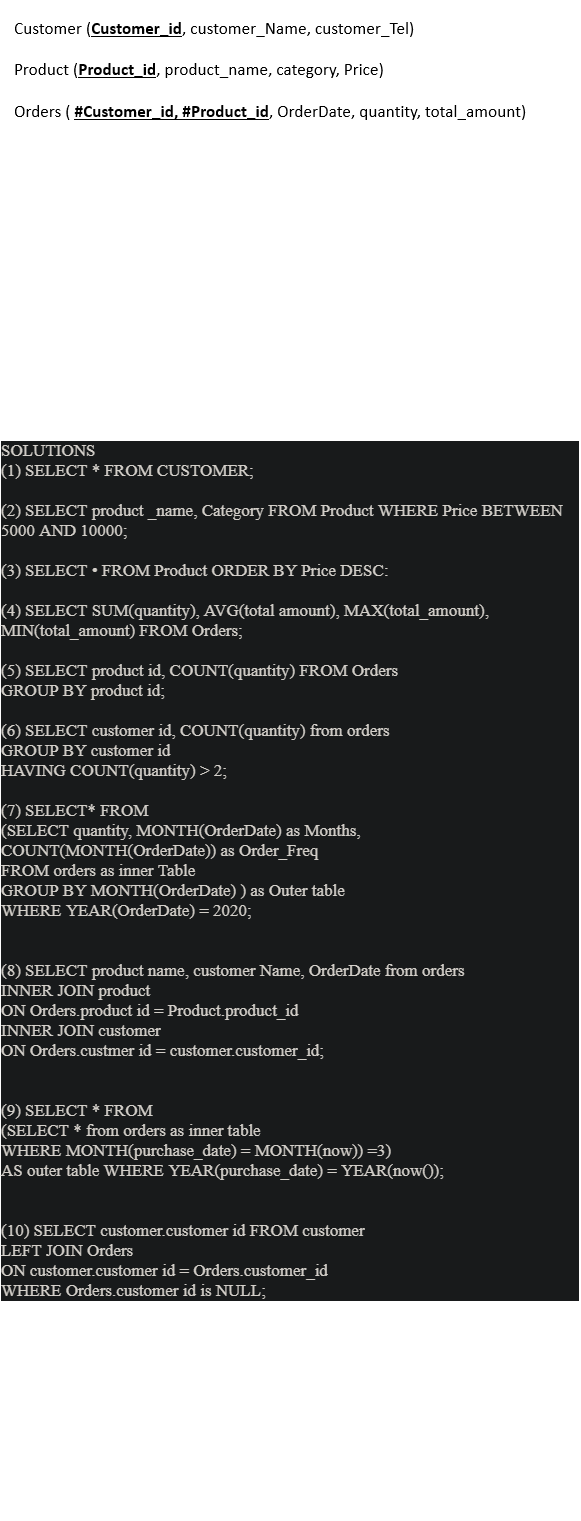

The diagram above was exported from draw.io. Its source (the exported page's mxGraphModel, read from the mxfile embedded in the PNG):
<mxGraphModel dx="782" dy="411" grid="1" gridSize="10" guides="1" tooltips="1" connect="1" arrows="1" fold="1" page="1" pageScale="1" pageWidth="850" pageHeight="1100" math="0" shadow="0">
  <root>
    <mxCell id="0" />
    <mxCell id="1" parent="0" />
    <mxCell id="o5oOVSrthOHIyEBXz9OU-1" value="" style="shape=image;verticalLabelPosition=bottom;labelBackgroundColor=default;verticalAlign=top;aspect=fixed;imageAspect=0;image=data:image/png,(base64 omitted: 11296 chars);" parent="1" vertex="1">
      <mxGeometry x="60" y="60" width="561" height="147" as="geometry" />
    </mxCell>
    <mxCell id="o5oOVSrthOHIyEBXz9OU-2" value="&lt;p data-darkreader-inline-bgcolor=&quot;&quot; data-darkreader-inline-color=&quot;&quot; style=&quot;color: rgb(211, 207, 201); font-family: Arial, Helvetica, sans-serif; text-align: start; background-color: rgb(24, 26, 27); margin: 0px; font-stretch: normal; font-size: 17px; line-height: normal; --darkreader-inline-color:#c9c4bd; --darkreader-inline-bgcolor:#131516;&quot;&gt;&lt;span style=&quot;font-family: UICTFontTextStyleBody;&quot;&gt;SOLUTIONS&lt;/span&gt;&lt;/p&gt;&lt;p data-darkreader-inline-bgcolor=&quot;&quot; data-darkreader-inline-color=&quot;&quot; style=&quot;color: rgb(211, 207, 201); font-family: Arial, Helvetica, sans-serif; text-align: start; background-color: rgb(24, 26, 27); margin: 0px; font-stretch: normal; font-size: 17px; line-height: normal; --darkreader-inline-color:#c9c4bd; --darkreader-inline-bgcolor:#131516;&quot;&gt;&lt;span style=&quot;font-family: UICTFontTextStyleBody;&quot;&gt;(1) SELECT * FROM CUSTOMER;&lt;/span&gt;&lt;/p&gt;&lt;p data-darkreader-inline-bgcolor=&quot;&quot; data-darkreader-inline-color=&quot;&quot; style=&quot;color: rgb(211, 207, 201); font-family: Arial, Helvetica, sans-serif; text-align: start; background-color: rgb(24, 26, 27); margin: 0px; font-stretch: normal; font-size: 17px; line-height: normal; --darkreader-inline-color:#c9c4bd; --darkreader-inline-bgcolor:#131516;&quot;&gt;&lt;span style=&quot;font-family: UICTFontTextStyleBody;&quot;&gt;&lt;br&gt;&lt;/span&gt;&lt;/p&gt;&lt;p data-darkreader-inline-bgcolor=&quot;&quot; data-darkreader-inline-color=&quot;&quot; style=&quot;color: rgb(211, 207, 201); font-family: Arial, Helvetica, sans-serif; text-align: start; background-color: rgb(24, 26, 27); margin: 0px; font-stretch: normal; font-size: 17px; line-height: normal; --darkreader-inline-color:#c9c4bd; --darkreader-inline-bgcolor:#131516;&quot;&gt;&lt;span style=&quot;font-family: UICTFontTextStyleBody;&quot;&gt;(2) SELECT product _name, Category FROM Product WHERE Price BETWEEN 5000 AND 10000;&lt;/span&gt;&lt;/p&gt;&lt;p data-darkreader-inline-bgcolor=&quot;&quot; data-darkreader-inline-color=&quot;&quot; style=&quot;color: rgb(211, 207, 201); font-family: Arial, Helvetica, sans-serif; text-align: start; background-color: rgb(24, 26, 27); margin: 0px; font-stretch: normal; font-size: 17px; line-height: normal; --darkreader-inline-color:#c9c4bd; --darkreader-inline-bgcolor:#131516;&quot;&gt;&lt;span style=&quot;font-family: UICTFontTextStyleBody;&quot;&gt;&lt;br&gt;&lt;/span&gt;&lt;/p&gt;&lt;p data-darkreader-inline-bgcolor=&quot;&quot; data-darkreader-inline-color=&quot;&quot; style=&quot;color: rgb(211, 207, 201); font-family: Arial, Helvetica, sans-serif; text-align: start; background-color: rgb(24, 26, 27); margin: 0px; font-stretch: normal; font-size: 17px; line-height: normal; --darkreader-inline-color:#c9c4bd; --darkreader-inline-bgcolor:#131516;&quot;&gt;&lt;span style=&quot;font-family: UICTFontTextStyleBody;&quot;&gt;(3) SELECT • FROM Product ORDER BY Price DESC:&lt;/span&gt;&lt;/p&gt;&lt;p data-darkreader-inline-bgcolor=&quot;&quot; data-darkreader-inline-color=&quot;&quot; style=&quot;color: rgb(211, 207, 201); font-family: Arial, Helvetica, sans-serif; text-align: start; background-color: rgb(24, 26, 27); margin: 0px; font-stretch: normal; font-size: 17px; line-height: normal; --darkreader-inline-color:#c9c4bd; --darkreader-inline-bgcolor:#131516;&quot;&gt;&lt;span style=&quot;font-family: UICTFontTextStyleBody;&quot;&gt;&lt;br&gt;&lt;/span&gt;&lt;/p&gt;&lt;p data-darkreader-inline-bgcolor=&quot;&quot; data-darkreader-inline-color=&quot;&quot; style=&quot;color: rgb(211, 207, 201); font-family: Arial, Helvetica, sans-serif; text-align: start; background-color: rgb(24, 26, 27); margin: 0px; font-stretch: normal; font-size: 17px; line-height: normal; --darkreader-inline-color:#c9c4bd; --darkreader-inline-bgcolor:#131516;&quot;&gt;&lt;span style=&quot;font-family: UICTFontTextStyleBody;&quot;&gt;(4) SELECT SUM(quantity), AVG(total amount), MAX(total_amount), MIN(total_amount) FROM Orders;&lt;/span&gt;&lt;/p&gt;&lt;p data-darkreader-inline-bgcolor=&quot;&quot; data-darkreader-inline-color=&quot;&quot; style=&quot;color: rgb(211, 207, 201); font-family: Arial, Helvetica, sans-serif; text-align: start; background-color: rgb(24, 26, 27); margin: 0px; font-stretch: normal; font-size: 17px; line-height: normal; --darkreader-inline-color:#c9c4bd; --darkreader-inline-bgcolor:#131516;&quot;&gt;&lt;span style=&quot;font-family: UICTFontTextStyleBody;&quot;&gt;&lt;br&gt;&lt;/span&gt;&lt;/p&gt;&lt;p data-darkreader-inline-bgcolor=&quot;&quot; data-darkreader-inline-color=&quot;&quot; style=&quot;color: rgb(211, 207, 201); font-family: Arial, Helvetica, sans-serif; text-align: start; background-color: rgb(24, 26, 27); margin: 0px; font-stretch: normal; font-size: 17px; line-height: normal; --darkreader-inline-color:#c9c4bd; --darkreader-inline-bgcolor:#131516;&quot;&gt;&lt;span style=&quot;font-family: UICTFontTextStyleBody;&quot;&gt;(5) SELECT product id, COUNT(quantity) FROM Orders&lt;/span&gt;&lt;/p&gt;&lt;p data-darkreader-inline-bgcolor=&quot;&quot; data-darkreader-inline-color=&quot;&quot; style=&quot;color: rgb(211, 207, 201); font-family: Arial, Helvetica, sans-serif; text-align: start; background-color: rgb(24, 26, 27); margin: 0px; font-stretch: normal; font-size: 17px; line-height: normal; --darkreader-inline-color:#c9c4bd; --darkreader-inline-bgcolor:#131516;&quot;&gt;&lt;span style=&quot;font-family: UICTFontTextStyleBody;&quot;&gt;GROUP BY product id;&lt;/span&gt;&lt;/p&gt;&lt;p data-darkreader-inline-bgcolor=&quot;&quot; data-darkreader-inline-color=&quot;&quot; style=&quot;color: rgb(211, 207, 201); font-family: Arial, Helvetica, sans-serif; text-align: start; background-color: rgb(24, 26, 27); margin: 0px; font-stretch: normal; font-size: 17px; line-height: normal; --darkreader-inline-color:#c9c4bd; --darkreader-inline-bgcolor:#131516;&quot;&gt;&lt;span style=&quot;font-family: UICTFontTextStyleBody;&quot;&gt;&lt;br&gt;&lt;/span&gt;&lt;/p&gt;&lt;p data-darkreader-inline-bgcolor=&quot;&quot; data-darkreader-inline-color=&quot;&quot; style=&quot;color: rgb(211, 207, 201); font-family: Arial, Helvetica, sans-serif; text-align: start; background-color: rgb(24, 26, 27); margin: 0px; font-stretch: normal; font-size: 17px; line-height: normal; --darkreader-inline-color:#c9c4bd; --darkreader-inline-bgcolor:#131516;&quot;&gt;&lt;span style=&quot;font-family: UICTFontTextStyleBody;&quot;&gt;(6) SELECT customer id, COUNT(quantity) from orders&lt;/span&gt;&lt;/p&gt;&lt;p data-darkreader-inline-bgcolor=&quot;&quot; data-darkreader-inline-color=&quot;&quot; style=&quot;color: rgb(211, 207, 201); font-family: Arial, Helvetica, sans-serif; text-align: start; background-color: rgb(24, 26, 27); margin: 0px; font-stretch: normal; font-size: 17px; line-height: normal; --darkreader-inline-color:#c9c4bd; --darkreader-inline-bgcolor:#131516;&quot;&gt;&lt;span style=&quot;font-family: UICTFontTextStyleBody;&quot;&gt;GROUP BY customer id&lt;/span&gt;&lt;/p&gt;&lt;p data-darkreader-inline-bgcolor=&quot;&quot; data-darkreader-inline-color=&quot;&quot; style=&quot;color: rgb(211, 207, 201); font-family: Arial, Helvetica, sans-serif; text-align: start; background-color: rgb(24, 26, 27); margin: 0px; font-stretch: normal; font-size: 17px; line-height: normal; --darkreader-inline-color:#c9c4bd; --darkreader-inline-bgcolor:#131516;&quot;&gt;&lt;span style=&quot;font-family: UICTFontTextStyleBody;&quot;&gt;HAVING COUNT(quantity) &amp;gt; 2;&lt;/span&gt;&lt;/p&gt;&lt;p data-darkreader-inline-bgcolor=&quot;&quot; data-darkreader-inline-color=&quot;&quot; style=&quot;color: rgb(211, 207, 201); font-family: Arial, Helvetica, sans-serif; text-align: start; background-color: rgb(24, 26, 27); margin: 0px; font-stretch: normal; font-size: 17px; line-height: normal; --darkreader-inline-color:#c9c4bd; --darkreader-inline-bgcolor:#131516;&quot;&gt;&lt;span style=&quot;font-family: UICTFontTextStyleBody;&quot;&gt;&lt;br&gt;&lt;/span&gt;&lt;/p&gt;&lt;p data-darkreader-inline-bgcolor=&quot;&quot; data-darkreader-inline-color=&quot;&quot; style=&quot;color: rgb(211, 207, 201); font-family: Arial, Helvetica, sans-serif; text-align: start; background-color: rgb(24, 26, 27); margin: 0px; font-stretch: normal; font-size: 17px; line-height: normal; --darkreader-inline-color:#c9c4bd; --darkreader-inline-bgcolor:#131516;&quot;&gt;&lt;span style=&quot;font-family: UICTFontTextStyleBody;&quot;&gt;(7) SELECT* FROM&lt;/span&gt;&lt;/p&gt;&lt;p data-darkreader-inline-bgcolor=&quot;&quot; data-darkreader-inline-color=&quot;&quot; style=&quot;color: rgb(211, 207, 201); font-family: Arial, Helvetica, sans-serif; text-align: start; background-color: rgb(24, 26, 27); margin: 0px; font-stretch: normal; font-size: 17px; line-height: normal; --darkreader-inline-color:#c9c4bd; --darkreader-inline-bgcolor:#131516;&quot;&gt;&lt;span style=&quot;font-family: UICTFontTextStyleBody;&quot;&gt;(SELECT quantity, MONTH(OrderDate) as Months,&lt;/span&gt;&lt;/p&gt;&lt;p data-darkreader-inline-bgcolor=&quot;&quot; data-darkreader-inline-color=&quot;&quot; style=&quot;color: rgb(211, 207, 201); font-family: Arial, Helvetica, sans-serif; text-align: start; background-color: rgb(24, 26, 27); margin: 0px; font-stretch: normal; font-size: 17px; line-height: normal; --darkreader-inline-color:#c9c4bd; --darkreader-inline-bgcolor:#131516;&quot;&gt;&lt;span style=&quot;font-family: UICTFontTextStyleBody;&quot;&gt;COUNT(MONTH(OrderDate)) as Order_Freq&lt;/span&gt;&lt;/p&gt;&lt;p data-darkreader-inline-bgcolor=&quot;&quot; data-darkreader-inline-color=&quot;&quot; style=&quot;color: rgb(211, 207, 201); font-family: Arial, Helvetica, sans-serif; text-align: start; background-color: rgb(24, 26, 27); margin: 0px; font-stretch: normal; font-size: 17px; line-height: normal; --darkreader-inline-color:#c9c4bd; --darkreader-inline-bgcolor:#131516;&quot;&gt;&lt;span style=&quot;font-family: UICTFontTextStyleBody;&quot;&gt;FROM orders as inner Table&lt;/span&gt;&lt;/p&gt;&lt;p data-darkreader-inline-bgcolor=&quot;&quot; data-darkreader-inline-color=&quot;&quot; style=&quot;color: rgb(211, 207, 201); font-family: Arial, Helvetica, sans-serif; text-align: start; background-color: rgb(24, 26, 27); margin: 0px; font-stretch: normal; font-size: 17px; line-height: normal; --darkreader-inline-color:#c9c4bd; --darkreader-inline-bgcolor:#131516;&quot;&gt;&lt;span style=&quot;font-family: UICTFontTextStyleBody;&quot;&gt;GROUP BY MONTH(OrderDate) ) as Outer table&lt;/span&gt;&lt;/p&gt;&lt;p data-darkreader-inline-bgcolor=&quot;&quot; data-darkreader-inline-color=&quot;&quot; style=&quot;color: rgb(211, 207, 201); font-family: Arial, Helvetica, sans-serif; text-align: start; background-color: rgb(24, 26, 27); margin: 0px; font-stretch: normal; font-size: 17px; line-height: normal; --darkreader-inline-color:#c9c4bd; --darkreader-inline-bgcolor:#131516;&quot;&gt;&lt;span style=&quot;font-family: UICTFontTextStyleBody;&quot;&gt;WHERE YEAR(OrderDate) = 2020;&lt;/span&gt;&lt;/p&gt;&lt;p data-darkreader-inline-bgcolor=&quot;&quot; data-darkreader-inline-color=&quot;&quot; style=&quot;color: rgb(211, 207, 201); font-family: Arial, Helvetica, sans-serif; text-align: start; background-color: rgb(24, 26, 27); margin: 0px; font-stretch: normal; font-size: 17px; line-height: normal; --darkreader-inline-color:#c9c4bd; --darkreader-inline-bgcolor:#131516;&quot;&gt;&lt;span style=&quot;font-family: UICTFontTextStyleBody;&quot;&gt;&lt;br&gt;&lt;/span&gt;&lt;/p&gt;&lt;p data-darkreader-inline-bgcolor=&quot;&quot; data-darkreader-inline-color=&quot;&quot; style=&quot;color: rgb(211, 207, 201); font-family: Arial, Helvetica, sans-serif; text-align: start; background-color: rgb(24, 26, 27); margin: 0px; font-stretch: normal; font-size: 17px; line-height: normal; --darkreader-inline-color:#c9c4bd; --darkreader-inline-bgcolor:#131516;&quot;&gt;&lt;span style=&quot;font-family: UICTFontTextStyleBody;&quot;&gt;&lt;br&gt;&lt;/span&gt;&lt;/p&gt;&lt;p data-darkreader-inline-bgcolor=&quot;&quot; data-darkreader-inline-color=&quot;&quot; style=&quot;color: rgb(211, 207, 201); font-family: Arial, Helvetica, sans-serif; text-align: start; background-color: rgb(24, 26, 27); margin: 0px; font-stretch: normal; font-size: 17px; line-height: normal; --darkreader-inline-color:#c9c4bd; --darkreader-inline-bgcolor:#131516;&quot;&gt;&lt;span style=&quot;font-family: UICTFontTextStyleBody;&quot;&gt;(8) SELECT product name, customer Name, OrderDate from orders&lt;/span&gt;&lt;/p&gt;&lt;p data-darkreader-inline-bgcolor=&quot;&quot; data-darkreader-inline-color=&quot;&quot; style=&quot;color: rgb(211, 207, 201); font-family: Arial, Helvetica, sans-serif; text-align: start; background-color: rgb(24, 26, 27); margin: 0px; font-stretch: normal; font-size: 17px; line-height: normal; --darkreader-inline-color:#c9c4bd; --darkreader-inline-bgcolor:#131516;&quot;&gt;&lt;span style=&quot;font-family: UICTFontTextStyleBody;&quot;&gt;INNER JOIN product&lt;/span&gt;&lt;/p&gt;&lt;p data-darkreader-inline-bgcolor=&quot;&quot; data-darkreader-inline-color=&quot;&quot; style=&quot;color: rgb(211, 207, 201); font-family: Arial, Helvetica, sans-serif; text-align: start; background-color: rgb(24, 26, 27); margin: 0px; font-stretch: normal; font-size: 17px; line-height: normal; --darkreader-inline-color:#c9c4bd; --darkreader-inline-bgcolor:#131516;&quot;&gt;&lt;span style=&quot;font-family: UICTFontTextStyleBody;&quot;&gt;ON Orders.product id = Product.product_id&lt;/span&gt;&lt;/p&gt;&lt;p data-darkreader-inline-bgcolor=&quot;&quot; data-darkreader-inline-color=&quot;&quot; style=&quot;color: rgb(211, 207, 201); font-family: Arial, Helvetica, sans-serif; text-align: start; background-color: rgb(24, 26, 27); margin: 0px; font-stretch: normal; font-size: 17px; line-height: normal; --darkreader-inline-color:#c9c4bd; --darkreader-inline-bgcolor:#131516;&quot;&gt;&lt;span style=&quot;font-family: UICTFontTextStyleBody;&quot;&gt;INNER JOIN customer&lt;/span&gt;&lt;/p&gt;&lt;p data-darkreader-inline-bgcolor=&quot;&quot; data-darkreader-inline-color=&quot;&quot; style=&quot;color: rgb(211, 207, 201); font-family: Arial, Helvetica, sans-serif; text-align: start; background-color: rgb(24, 26, 27); margin: 0px; font-stretch: normal; font-size: 17px; line-height: normal; --darkreader-inline-color:#c9c4bd; --darkreader-inline-bgcolor:#131516;&quot;&gt;&lt;span style=&quot;font-family: UICTFontTextStyleBody;&quot;&gt;ON Orders.custmer id = customer.customer_id;&lt;/span&gt;&lt;/p&gt;&lt;p data-darkreader-inline-bgcolor=&quot;&quot; data-darkreader-inline-color=&quot;&quot; style=&quot;color: rgb(211, 207, 201); font-family: Arial, Helvetica, sans-serif; text-align: start; background-color: rgb(24, 26, 27); margin: 0px; font-stretch: normal; font-size: 17px; line-height: normal; --darkreader-inline-color:#c9c4bd; --darkreader-inline-bgcolor:#131516;&quot;&gt;&lt;span style=&quot;font-family: UICTFontTextStyleBody;&quot;&gt;&lt;br&gt;&lt;/span&gt;&lt;/p&gt;&lt;p data-darkreader-inline-bgcolor=&quot;&quot; data-darkreader-inline-color=&quot;&quot; style=&quot;color: rgb(211, 207, 201); font-family: Arial, Helvetica, sans-serif; text-align: start; background-color: rgb(24, 26, 27); margin: 0px; font-stretch: normal; font-size: 17px; line-height: normal; --darkreader-inline-color:#c9c4bd; --darkreader-inline-bgcolor:#131516;&quot;&gt;&lt;span style=&quot;font-family: UICTFontTextStyleBody;&quot;&gt;&lt;br&gt;&lt;/span&gt;&lt;/p&gt;&lt;p data-darkreader-inline-bgcolor=&quot;&quot; data-darkreader-inline-color=&quot;&quot; style=&quot;color: rgb(211, 207, 201); font-family: Arial, Helvetica, sans-serif; text-align: start; background-color: rgb(24, 26, 27); margin: 0px; font-stretch: normal; font-size: 17px; line-height: normal; --darkreader-inline-color:#c9c4bd; --darkreader-inline-bgcolor:#131516;&quot;&gt;&lt;span style=&quot;font-family: UICTFontTextStyleBody;&quot;&gt;(9) SELECT * FROM&lt;/span&gt;&lt;/p&gt;&lt;p data-darkreader-inline-bgcolor=&quot;&quot; data-darkreader-inline-color=&quot;&quot; style=&quot;color: rgb(211, 207, 201); font-family: Arial, Helvetica, sans-serif; text-align: start; background-color: rgb(24, 26, 27); margin: 0px; font-stretch: normal; font-size: 17px; line-height: normal; --darkreader-inline-color:#c9c4bd; --darkreader-inline-bgcolor:#131516;&quot;&gt;&lt;span style=&quot;font-family: UICTFontTextStyleBody;&quot;&gt;(SELECT * from orders as inner table&lt;/span&gt;&lt;/p&gt;&lt;p data-darkreader-inline-bgcolor=&quot;&quot; data-darkreader-inline-color=&quot;&quot; style=&quot;color: rgb(211, 207, 201); font-family: Arial, Helvetica, sans-serif; text-align: start; background-color: rgb(24, 26, 27); margin: 0px; font-stretch: normal; font-size: 17px; line-height: normal; --darkreader-inline-color:#c9c4bd; --darkreader-inline-bgcolor:#131516;&quot;&gt;&lt;span style=&quot;font-family: UICTFontTextStyleBody;&quot;&gt;WHERE MONTH(purchase_date) = MONTH(now)) =3)&lt;/span&gt;&lt;/p&gt;&lt;p data-darkreader-inline-bgcolor=&quot;&quot; data-darkreader-inline-color=&quot;&quot; style=&quot;color: rgb(211, 207, 201); font-family: Arial, Helvetica, sans-serif; text-align: start; background-color: rgb(24, 26, 27); margin: 0px; font-stretch: normal; font-size: 17px; line-height: normal; --darkreader-inline-color:#c9c4bd; --darkreader-inline-bgcolor:#131516;&quot;&gt;&lt;span style=&quot;font-family: UICTFontTextStyleBody;&quot;&gt;AS outer table WHERE YEAR(purchase_date) = YEAR(now());&lt;/span&gt;&lt;/p&gt;&lt;p data-darkreader-inline-bgcolor=&quot;&quot; data-darkreader-inline-color=&quot;&quot; style=&quot;color: rgb(211, 207, 201); font-family: Arial, Helvetica, sans-serif; text-align: start; background-color: rgb(24, 26, 27); margin: 0px; font-stretch: normal; font-size: 17px; line-height: normal; --darkreader-inline-color:#c9c4bd; --darkreader-inline-bgcolor:#131516;&quot;&gt;&lt;span style=&quot;font-family: UICTFontTextStyleBody;&quot;&gt;&lt;br&gt;&lt;/span&gt;&lt;/p&gt;&lt;p data-darkreader-inline-bgcolor=&quot;&quot; data-darkreader-inline-color=&quot;&quot; style=&quot;color: rgb(211, 207, 201); font-family: Arial, Helvetica, sans-serif; text-align: start; background-color: rgb(24, 26, 27); margin: 0px; font-stretch: normal; font-size: 17px; line-height: normal; --darkreader-inline-color:#c9c4bd; --darkreader-inline-bgcolor:#131516;&quot;&gt;&lt;span style=&quot;font-family: UICTFontTextStyleBody;&quot;&gt;&lt;br&gt;&lt;/span&gt;&lt;/p&gt;&lt;p data-darkreader-inline-bgcolor=&quot;&quot; data-darkreader-inline-color=&quot;&quot; style=&quot;color: rgb(211, 207, 201); font-family: Arial, Helvetica, sans-serif; text-align: start; background-color: rgb(24, 26, 27); margin: 0px; font-stretch: normal; font-size: 17px; line-height: normal; --darkreader-inline-color:#c9c4bd; --darkreader-inline-bgcolor:#131516;&quot;&gt;&lt;span style=&quot;font-family: UICTFontTextStyleBody;&quot;&gt;(10) SELECT customer.customer id FROM customer&lt;/span&gt;&lt;/p&gt;&lt;p data-darkreader-inline-bgcolor=&quot;&quot; data-darkreader-inline-color=&quot;&quot; style=&quot;color: rgb(211, 207, 201); font-family: Arial, Helvetica, sans-serif; text-align: start; background-color: rgb(24, 26, 27); margin: 0px; font-stretch: normal; font-size: 17px; line-height: normal; --darkreader-inline-color:#c9c4bd; --darkreader-inline-bgcolor:#131516;&quot;&gt;&lt;span style=&quot;font-family: UICTFontTextStyleBody;&quot;&gt;LEFT JOIN Orders&lt;/span&gt;&lt;/p&gt;&lt;p data-darkreader-inline-bgcolor=&quot;&quot; data-darkreader-inline-color=&quot;&quot; style=&quot;color: rgb(211, 207, 201); font-family: Arial, Helvetica, sans-serif; text-align: start; background-color: rgb(24, 26, 27); margin: 0px; font-stretch: normal; font-size: 17px; line-height: normal; --darkreader-inline-color:#c9c4bd; --darkreader-inline-bgcolor:#131516;&quot;&gt;&lt;span style=&quot;font-family: UICTFontTextStyleBody;&quot;&gt;ON customer.customer id = Orders.customer_id&lt;/span&gt;&lt;/p&gt;&lt;p data-darkreader-inline-bgcolor=&quot;&quot; data-darkreader-inline-color=&quot;&quot; style=&quot;color: rgb(211, 207, 201); font-family: Arial, Helvetica, sans-serif; text-align: start; background-color: rgb(24, 26, 27); margin: 0px; font-stretch: normal; font-size: 17px; line-height: normal; --darkreader-inline-color:#c9c4bd; --darkreader-inline-bgcolor:#131516;&quot;&gt;&lt;span style=&quot;font-family: UICTFontTextStyleBody;&quot;&gt;WHERE Orders.customer id is NULL;&lt;/span&gt;&lt;/p&gt;" style="text;html=1;strokeColor=none;fillColor=none;align=center;verticalAlign=middle;whiteSpace=wrap;rounded=0;" parent="1" vertex="1">
      <mxGeometry x="60" y="280" width="580" height="1300" as="geometry" />
    </mxCell>
  </root>
</mxGraphModel>